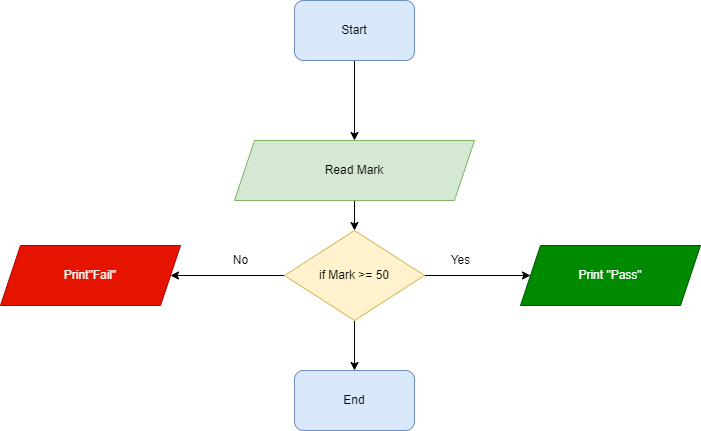

The diagram above was exported from draw.io. Its source (the exported page's mxGraphModel, read from the mxfile embedded in the PNG):
<mxGraphModel dx="868" dy="450" grid="1" gridSize="10" guides="1" tooltips="1" connect="1" arrows="1" fold="1" page="1" pageScale="1" pageWidth="827" pageHeight="1169" math="0" shadow="0">
  <root>
    <mxCell id="0" />
    <mxCell id="1" parent="0" />
    <mxCell id="e3_Hn7GdSjHeSnzju455-7" value="" style="edgeStyle=orthogonalEdgeStyle;rounded=0;orthogonalLoop=1;jettySize=auto;html=1;" edge="1" parent="1" source="e3_Hn7GdSjHeSnzju455-1" target="e3_Hn7GdSjHeSnzju455-2">
      <mxGeometry relative="1" as="geometry" />
    </mxCell>
    <mxCell id="e3_Hn7GdSjHeSnzju455-1" value="Start" style="rounded=1;whiteSpace=wrap;html=1;fillColor=#dae8fc;strokeColor=#6c8ebf;" vertex="1" parent="1">
      <mxGeometry x="354" y="20" width="120" height="60" as="geometry" />
    </mxCell>
    <mxCell id="e3_Hn7GdSjHeSnzju455-9" value="" style="edgeStyle=orthogonalEdgeStyle;rounded=0;orthogonalLoop=1;jettySize=auto;html=1;" edge="1" parent="1" source="e3_Hn7GdSjHeSnzju455-2" target="e3_Hn7GdSjHeSnzju455-3">
      <mxGeometry relative="1" as="geometry" />
    </mxCell>
    <mxCell id="e3_Hn7GdSjHeSnzju455-2" value="Read Mark" style="shape=parallelogram;perimeter=parallelogramPerimeter;whiteSpace=wrap;html=1;fixedSize=1;fillColor=#d5e8d4;strokeColor=#82b366;" vertex="1" parent="1">
      <mxGeometry x="294" y="160" width="240" height="60" as="geometry" />
    </mxCell>
    <mxCell id="e3_Hn7GdSjHeSnzju455-8" value="" style="edgeStyle=orthogonalEdgeStyle;rounded=0;orthogonalLoop=1;jettySize=auto;html=1;" edge="1" parent="1" source="e3_Hn7GdSjHeSnzju455-3" target="e3_Hn7GdSjHeSnzju455-4">
      <mxGeometry relative="1" as="geometry" />
    </mxCell>
    <mxCell id="e3_Hn7GdSjHeSnzju455-10" value="" style="edgeStyle=orthogonalEdgeStyle;rounded=0;orthogonalLoop=1;jettySize=auto;html=1;" edge="1" parent="1" source="e3_Hn7GdSjHeSnzju455-3" target="e3_Hn7GdSjHeSnzju455-5">
      <mxGeometry relative="1" as="geometry" />
    </mxCell>
    <mxCell id="e3_Hn7GdSjHeSnzju455-11" value="" style="edgeStyle=orthogonalEdgeStyle;rounded=0;orthogonalLoop=1;jettySize=auto;html=1;" edge="1" parent="1" source="e3_Hn7GdSjHeSnzju455-3" target="e3_Hn7GdSjHeSnzju455-6">
      <mxGeometry relative="1" as="geometry" />
    </mxCell>
    <mxCell id="e3_Hn7GdSjHeSnzju455-3" value="if Mark &amp;gt;= 50" style="rhombus;whiteSpace=wrap;html=1;fillColor=#fff2cc;strokeColor=#d6b656;" vertex="1" parent="1">
      <mxGeometry x="344" y="250" width="140" height="90" as="geometry" />
    </mxCell>
    <mxCell id="e3_Hn7GdSjHeSnzju455-4" value="Print &quot;Pass&quot;" style="shape=parallelogram;perimeter=parallelogramPerimeter;whiteSpace=wrap;html=1;fixedSize=1;fillColor=#008a00;fontColor=#ffffff;strokeColor=#005700;" vertex="1" parent="1">
      <mxGeometry x="580" y="265" width="180" height="60" as="geometry" />
    </mxCell>
    <mxCell id="e3_Hn7GdSjHeSnzju455-5" value="Print&quot;Fail&quot;" style="shape=parallelogram;perimeter=parallelogramPerimeter;whiteSpace=wrap;html=1;fixedSize=1;fillColor=#e51400;fontColor=#ffffff;strokeColor=#B20000;" vertex="1" parent="1">
      <mxGeometry x="60" y="265" width="180" height="60" as="geometry" />
    </mxCell>
    <mxCell id="e3_Hn7GdSjHeSnzju455-6" value="End" style="rounded=1;whiteSpace=wrap;html=1;fillColor=#dae8fc;strokeColor=#6c8ebf;" vertex="1" parent="1">
      <mxGeometry x="354" y="390" width="120" height="60" as="geometry" />
    </mxCell>
    <mxCell id="e3_Hn7GdSjHeSnzju455-12" value="Yes" style="text;html=1;align=center;verticalAlign=middle;resizable=0;points=[];autosize=1;strokeColor=none;fillColor=none;" vertex="1" parent="1">
      <mxGeometry x="500" y="265" width="40" height="30" as="geometry" />
    </mxCell>
    <mxCell id="e3_Hn7GdSjHeSnzju455-13" value="No" style="text;html=1;align=center;verticalAlign=middle;resizable=0;points=[];autosize=1;strokeColor=none;fillColor=none;" vertex="1" parent="1">
      <mxGeometry x="280" y="265" width="40" height="30" as="geometry" />
    </mxCell>
  </root>
</mxGraphModel>